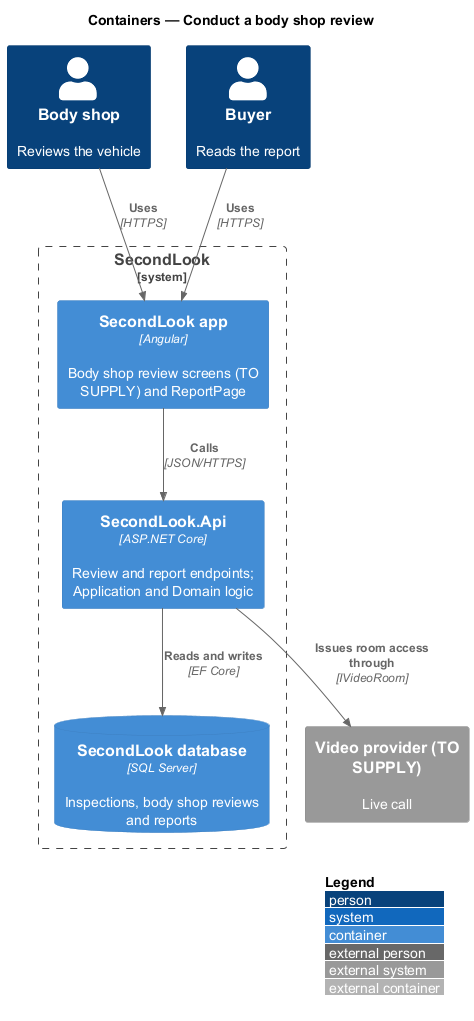

The diagram above was rendered by PlantUML. Its source (embedded in the PNG):
@startuml
!include <C4/C4_Container>
LAYOUT_WITH_LEGEND()
title Containers — Conduct a body shop review

Person(shop, "Body shop", "Reviews the vehicle")
Person(buyer, "Buyer", "Reads the report")
System_Boundary(secondlook, "SecondLook") {
  Container(spa, "SecondLook app", "Angular", "Body shop review screens (TO SUPPLY) and ReportPage")
  Container(api, "SecondLook.Api", "ASP.NET Core", "Review and report endpoints; Application and Domain logic")
  ContainerDb(db, "SecondLook database", "SQL Server", "Inspections, body shop reviews and reports")
}
System_Ext(video, "Video provider (TO SUPPLY)", "Live call")

Rel(shop, spa, "Uses", "HTTPS")
Rel(buyer, spa, "Uses", "HTTPS")
Rel(spa, api, "Calls", "JSON/HTTPS")
Rel(api, db, "Reads and writes", "EF Core")
Rel(api, video, "Issues room access through", "IVideoRoom")
@enduml